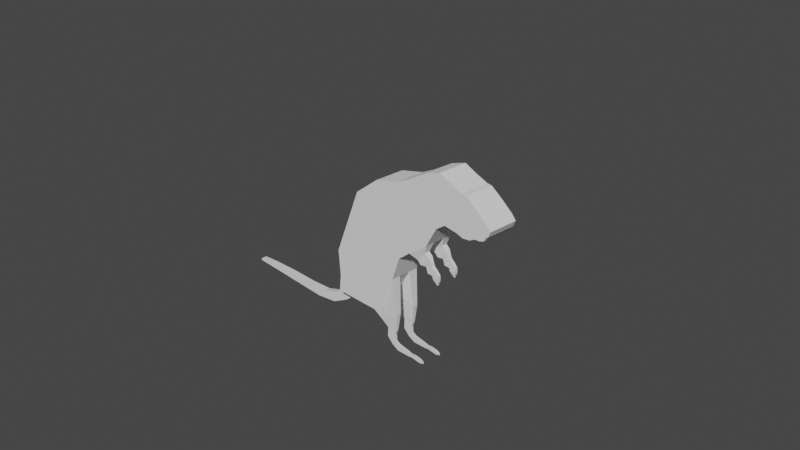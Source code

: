 # Source: WihtaRottaModelVer1.5Realistinen_.blend  (saved by Blender 2.92.15; exported with 4.5.12 LTS)
import bpy
from mathutils import Matrix  # noqa: F401  (used for matrix-valued properties, if any)

bpy.ops.wm.read_factory_settings(use_empty=True)
scene = bpy.context.scene
scene.name = 'Scene'

# ---- collections
col_collection = bpy.data.collections.new('Collection'); scene.collection.children.link(col_collection)

# ---- world
world_world = bpy.data.worlds.new('World'); scene.world = world_world
world_world.use_nodes = True; world_world.node_tree.nodes.clear()
_N = world_world.node_tree.nodes; _L = world_world.node_tree.links
n0 = _N.new('ShaderNodeOutputWorld'); n0.name = 'World Output'; n0.location = (300, 300)
n1 = _N.new('ShaderNodeBackground'); n1.name = 'Background'; n1.location = (10, 300)
n1.inputs[0].default_value = (0.05088, 0.05088, 0.05088, 1.0)
_L.new(n1.outputs[0], n0.inputs[0])
n0.is_active_output = True
world_world.color = (0.05088, 0.05088, 0.05088)
world_world.use_sun_shadow = False
world_world.sun_shadow_jitter_overblur = 0.0

# ---- cameras
cam_camera = bpy.data.cameras.new('Camera')
cam_camera.clip_end = 100.0
cam_camera.ortho_scale = 7.314

# ---- meshes
me_plane = bpy.data.meshes.new('Plane')
me_plane.from_pydata([(-0.7647, -0.5883, 0.0), (0.0824, -0.6039, 0.0), (-0.4428, 0.2052, 0.0), (-0.1423, 0.4365, 0.0), (0.1777, -0.3289, 0.0), (0.1572, 0.5128, 0.0), (0.3275, -0.2091, 0.0), (0.307, 0.5863, 0.0), (0.5644, -0.03752, 0.0), (0.5548, 0.7333, 0.0), (0.6978, 0.1967, 0.0), (0.7345, 0.7933, 0.0), (0.8095, 0.2729, 0.0), (0.8703, 0.7322, 0.0), (0.9655, 0.2524, 0.0), (1.018, 0.6771, 0.0), (1.046, 0.2272, 0.0), (1.075, 0.6708, 0.0), (1.196, 0.2713, 0.0), (1.214, 0.573, 0.0), (1.314, 0.295, 0.0), (1.34, 0.4722, 0.0), (1.358, 0.347, 0.0), (1.389, 0.4155, 0.0), (-0.7379, -0.883, 0.0), (-0.09568, -0.9207, 0.0), (-0.76, -1.08, 0.0), (-0.2013, -1.078, 0.0), (-0.8073, -1.135, 0.0), (-0.5779, -1.102, 0.0), (-0.9865, -1.251, 0.0), (-0.823, -1.283, 0.0), (-1.195, -1.319, 0.0), (-1.03, -1.39, 0.0), (-1.49, -1.337, 0.0), (-1.295, -1.426, 0.0), (-1.835, -1.337, 0.0), (-1.663, -1.413, 0.0), (-2.169, -1.351, 0.0), (-2.033, -1.399, 0.0), (-2.384, -1.371, 0.0), (-2.362, -1.39, 0.0), (1.135, 0.2379, 0.0), (1.173, 0.602, 0.0), (1.261, 0.2754, 0.0), (1.284, 0.517, 0.0), (1.338, 0.3406, 0.0), (1.368, 0.4392, 0.0), (-0.4428, 0.2052, 0.1727), (-0.7647, -0.5883, 0.1727), (0.0824, -0.6039, 0.1727), (-0.1423, 0.4365, 0.1727), (0.1777, -0.3289, 0.1727), (0.1572, 0.5128, 0.1727), (0.3275, -0.2091, 0.1727), (0.307, 0.5863, 0.1727), (0.5644, -0.03752, 0.1727), (0.5548, 0.7333, 0.1727), (0.6978, 0.1967, 0.1727), (0.7345, 0.7933, 0.1727), (0.8095, 0.2729, 0.1727), (0.8703, 0.7322, 0.1727), (0.9655, 0.2524, 0.1727), (1.018, 0.6771, 0.1727), (1.046, 0.2272, 0.1727), (1.075, 0.6708, 0.1727), (1.196, 0.2713, 0.1727), (1.214, 0.573, 0.1727), (1.135, 0.2379, 0.1727), (1.173, 0.602, 0.1727), (1.314, 0.295, 0.1727), (1.34, 0.4722, 0.1727), (1.261, 0.2754, 0.1727), (1.284, 0.517, 0.1727), (1.358, 0.347, 0.1727), (1.389, 0.4155, 0.1727), (1.338, 0.3406, 0.1727), (1.368, 0.4392, 0.1727), (-0.7379, -0.883, 0.1727), (-0.09568, -0.9207, 0.1727), (-0.76, -1.08, 0.1727), (-0.2013, -1.078, 0.1727), (-0.8073, -1.135, 0.03592), (-0.5779, -1.102, 0.03592), (-0.9865, -1.251, 0.03592), (-0.823, -1.283, 0.03592), (-1.195, -1.319, 0.03592), (-1.03, -1.39, 0.03592), (-1.49, -1.337, 0.03592), (-1.295, -1.426, 0.03592), (-1.835, -1.337, 0.03592), (-1.663, -1.413, 0.03592), (-2.169, -1.351, 0.03592), (-2.033, -1.399, 0.03592), (-2.384, -1.371, 0.03592), (-2.362, -1.39, 0.03592), (-2.169, -1.351, 0.01956), (-1.835, -1.337, 0.01956), (-0.4428, 0.2052, 0.06495), (-0.1423, 0.4365, 0.06495), (1.214, 0.573, 0.06495), (1.284, 0.517, 0.06495), (-1.663, -1.413, 0.01956), (-2.033, -1.399, 0.01956), (0.8095, 0.2729, 0.06495), (0.6978, 0.1967, 0.06495), (-0.9865, -1.251, 0.01956), (-0.8073, -1.135, 0.01956), (1.389, 0.4155, 0.06495), (1.358, 0.347, 0.06495), (-2.362, -1.39, 0.01956), (-2.384, -1.371, 0.01956), (0.7345, 0.7933, 0.06495), (0.8703, 0.7322, 0.06495), (-0.5779, -1.102, 0.01956), (-0.823, -1.283, 0.01956), (0.1777, -0.3289, 0.06495), (0.0824, -0.6039, 0.06495), (1.338, 0.3406, 0.06495), (0.1572, 0.5128, 0.06495), (1.34, 0.4722, 0.06495), (1.368, 0.4392, 0.06495), (0.9655, 0.2524, 0.06495), (-1.195, -1.319, 0.01956), (1.135, 0.2379, 0.06495), (1.046, 0.2272, 0.06495), (1.018, 0.6771, 0.06495), (-1.03, -1.39, 0.01956), (0.3275, -0.2091, 0.06495), (-0.7379, -0.883, 0.06495), (-0.7647, -0.5883, 0.06495), (1.173, 0.602, 0.06495), (0.307, 0.5863, 0.06495), (-0.09568, -0.9207, 0.06495), (-1.49, -1.337, 0.01956), (1.261, 0.2754, 0.06495), (1.196, 0.2713, 0.06495), (1.075, 0.6708, 0.06495), (-1.295, -1.426, 0.01956), (0.5644, -0.03752, 0.06495), (-0.76, -1.08, 0.06495), (0.5548, 0.7333, 0.06495), (-0.2013, -1.078, 0.06495), (1.314, 0.295, 0.06495), (-0.2013, -1.078, 0.1727), (-0.09568, -0.9207, 0.1727), (-0.09568, -0.9207, 0.06495), (-0.2013, -1.078, 0.06495), (-0.2013, -1.078, 0.1727), (-0.09568, -0.9207, 0.1727), (-0.09568, -0.9207, 0.06495), (-0.2013, -1.078, 0.06495), (-0.03808, -1.117, 0.1463), (0.1211, -1.022, 0.1463), (0.1211, -1.022, 0.09136), (-0.03808, -1.117, 0.09136), (-0.1248, -1.16, 0.1463), (-0.03808, -1.117, 0.1463), (-0.03808, -1.117, 0.09136), (-0.1248, -1.16, 0.09136), (0.01509, -1.241, 0.1314), (0.09922, -1.231, 0.1314), (0.09922, -1.231, 0.1063), (0.01509, -1.241, 0.1063), (-0.02907, -1.242, 0.1314), (0.01509, -1.241, 0.1314), (0.01509, -1.241, 0.1063), (-0.02907, -1.242, 0.1063), (0.00558, -1.332, 0.1314), (0.07718, -1.287, 0.1314), (0.07718, -1.287, 0.1063), (0.00558, -1.332, 0.1063), (-0.03352, -1.353, 0.1314), (0.00558, -1.332, 0.1314), (0.00558, -1.332, 0.1063), (-0.03352, -1.353, 0.1063), (0.05317, -1.406, 0.127), (0.08661, -1.362, 0.127), (0.08661, -1.362, 0.1107), (0.05317, -1.406, 0.1107), (0.03399, -1.428, 0.127), (0.05317, -1.406, 0.127), (0.05317, -1.406, 0.1107), (0.03399, -1.428, 0.1107), (0.1224, -1.44, 0.127), (0.1305, -1.386, 0.127), (0.1305, -1.386, 0.1107), (0.1224, -1.44, 0.1107), (0.116, -1.468, 0.127), (0.1224, -1.44, 0.127), (0.1224, -1.44, 0.1107), (0.116, -1.468, 0.1107), (0.2701, -1.446, 0.1248), (0.2691, -1.406, 0.1248), (0.2691, -1.406, 0.1129), (0.2701, -1.446, 0.1129), (0.2691, -1.467, 0.1248), (0.2701, -1.446, 0.1248), (0.2701, -1.446, 0.1129), (0.2691, -1.467, 0.1129), (0.3202, -1.446, 0.1233), (0.3194, -1.416, 0.1233), (0.3194, -1.416, 0.1144), (0.3202, -1.446, 0.1144), (0.3194, -1.461, 0.1233), (0.3202, -1.446, 0.1233), (0.3202, -1.446, 0.1144), (0.3194, -1.461, 0.1144), (0.3795, -1.447, 0.1243), (0.3785, -1.411, 0.1243), (0.3785, -1.411, 0.1134), (0.3795, -1.447, 0.1134), (0.3785, -1.466, 0.1243), (0.3795, -1.447, 0.1243), (0.3795, -1.447, 0.1134), (0.3785, -1.466, 0.1134), (0.4454, -1.455, 0.1241), (0.4445, -1.42, 0.1241), (0.4445, -1.42, 0.1136), (0.4454, -1.455, 0.1136), (0.4445, -1.473, 0.1241), (0.4454, -1.455, 0.1241), (0.4454, -1.455, 0.1136), (0.4445, -1.473, 0.1136), (0.4915, -1.448, 0.1215), (0.4836, -1.432, 0.1215), (0.4836, -1.432, 0.1162), (0.4915, -1.448, 0.1162), (0.4949, -1.457, 0.1215), (0.4915, -1.448, 0.1215), (0.4915, -1.448, 0.1162), (0.4949, -1.457, 0.1162), (-0.09568, -0.9207, 0.1727), (0.0824, -0.6039, 0.1727), (-0.2013, -1.078, 0.1727), (-0.09568, -0.9207, 0.1727), (-0.03808, -1.117, 0.1463), (0.1211, -1.022, 0.1463), (-0.1248, -1.16, 0.1463), (-0.03808, -1.117, 0.1463), (0.01509, -1.241, 0.1314), (0.09922, -1.231, 0.1314), (-0.02907, -1.242, 0.1314), (0.01509, -1.241, 0.1314), (0.00558, -1.332, 0.1314), (0.07718, -1.287, 0.1314), (-0.03352, -1.353, 0.1314), (0.00558, -1.332, 0.1314), (0.05317, -1.406, 0.127), (0.08661, -1.362, 0.127), (0.03399, -1.428, 0.127), (0.05317, -1.406, 0.127), (0.1224, -1.44, 0.127), (0.1305, -1.386, 0.127), (0.116, -1.468, 0.127), (0.1224, -1.44, 0.127), (0.2701, -1.446, 0.1248), (0.2691, -1.406, 0.1248), (0.2691, -1.467, 0.1248), (0.2701, -1.446, 0.1248), (0.3202, -1.446, 0.1233), (0.3194, -1.416, 0.1233), (0.3194, -1.461, 0.1233), (0.3202, -1.446, 0.1233), (0.3795, -1.447, 0.1243), (0.3785, -1.411, 0.1243), (0.3785, -1.466, 0.1243), (0.3795, -1.447, 0.1243), (0.4454, -1.455, 0.1241), (0.4445, -1.42, 0.1241), (0.4445, -1.473, 0.1241), (0.4454, -1.455, 0.1241), (0.4915, -1.448, 0.1215), (0.4836, -1.432, 0.1215), (0.4949, -1.457, 0.1215), (0.4915, -1.448, 0.1215), (-0.03808, -1.117, 0.1463), (0.1211, -1.022, 0.1463), (-0.1248, -1.16, 0.1463), (-0.03808, -1.117, 0.1463), (-0.2013, -1.078, 0.1727), (-0.09568, -0.9207, 0.1727), (0.0824, -0.6039, 0.1727), (-0.09568, -0.9207, 0.1727), (0.01509, -1.241, 0.1314), (0.09922, -1.231, 0.1314), (-0.02907, -1.242, 0.1314), (0.01509, -1.241, 0.1314), (0.00558, -1.332, 0.1314), (0.07718, -1.287, 0.1314), (-0.03352, -1.353, 0.1314), (0.00558, -1.332, 0.1314), (0.05317, -1.406, 0.127), (0.08661, -1.362, 0.127), (0.03399, -1.428, 0.127), (0.05317, -1.406, 0.127), (0.1224, -1.44, 0.127), (0.1305, -1.386, 0.127), (0.116, -1.468, 0.127), (0.1224, -1.44, 0.127), (0.2701, -1.446, 0.1248), (0.2691, -1.406, 0.1248), (0.2691, -1.467, 0.1248), (0.2701, -1.446, 0.1248), (0.3202, -1.446, 0.1233), (0.3194, -1.416, 0.1233), (0.3194, -1.461, 0.1233), (0.3202, -1.446, 0.1233), (0.3795, -1.447, 0.1243), (0.3785, -1.411, 0.1243), (0.3785, -1.466, 0.1243), (0.3795, -1.447, 0.1243), (0.4454, -1.455, 0.1241), (0.4445, -1.42, 0.1241), (0.4445, -1.473, 0.1241), (0.4454, -1.455, 0.1241), (0.4915, -1.448, 0.1215), (0.4836, -1.432, 0.1215), (0.4949, -1.457, 0.1215), (0.4915, -1.448, 0.1215), (0.4238, -0.2528, 0.1477), (0.53, -0.1378, 0.1477), (0.4238, -0.2528, 0.09), (0.53, -0.1378, 0.09), (0.4689, -0.2945, 0.1477), (0.5751, -0.1795, 0.1477), (0.4689, -0.2945, 0.09), (0.5751, -0.1795, 0.09), (0.5319, -0.2925, 0.1359), (0.6118, -0.2453, 0.1359), (0.5319, -0.2925, 0.1017), (0.6118, -0.2453, 0.1017), (0.5588, -0.3564, 0.1399), (0.6148, -0.2568, 0.1399), (0.5588, -0.3564, 0.09778), (0.6148, -0.2568, 0.09778), (0.5756, -0.3567, 0.1369), (0.6246, -0.2715, 0.1369), (0.5756, -0.3567, 0.1007), (0.6246, -0.2715, 0.1007), (0.6132, -0.361, 0.1342), (0.6548, -0.2885, 0.1342), (0.6132, -0.361, 0.1034), (0.6548, -0.2885, 0.1034), (0.6248, -0.3751, 0.1342), (0.6972, -0.3333, 0.1342), (0.6248, -0.3751, 0.1034), (0.6972, -0.3333, 0.1034), (0.6208, -0.3893, 0.1342), (0.7026, -0.3719, 0.1342), (0.6208, -0.3893, 0.1034), (0.7026, -0.3719, 0.1034), (0.6413, -0.4151, 0.1302), (0.7019, -0.4022, 0.1302), (0.6413, -0.4151, 0.1074), (0.7019, -0.4022, 0.1074), (0.6593, -0.4351, 0.1253), (0.6935, -0.4278, 0.1253), (0.6593, -0.4351, 0.1124), (0.6935, -0.4278, 0.1124), (0.6733, -0.4526, 0.1216), (0.6879, -0.4495, 0.1216), (0.6733, -0.4526, 0.1161), (0.6879, -0.4495, 0.1161), (-0.5571, -0.0766, 0.0), (1.378, 0.3911, 0.0), (-0.5571, -0.0766, 0.1727), (-0.06252, 0.06703, 0.1727), (0.1645, 0.2139, 0.1727), (0.3143, 0.3038, 0.1727), (0.5582, 0.4596, 0.1727), (0.7215, 0.5814, 0.1727), (0.8487, 0.5691, 0.1727), (0.9996, 0.5263, 0.1727), (1.065, 0.5132, 0.1727), (1.207, 0.4659, 0.1727), (1.331, 0.4093, 0.1727), (1.378, 0.3911, 0.1727), (1.159, 0.4727, 0.1727), (1.276, 0.4312, 0.1727), (1.358, 0.4042, 0.1727), (-0.5571, -0.0766, 0.06495), (1.378, 0.3911, 0.06495), (-0.2677, 0.34, 0.0), (-2.371, -1.382, 0.0), (-0.271, -0.5974, 0.1727), (-0.2677, 0.34, 0.1727), (-0.3636, -0.905, 0.1727), (-0.4344, -1.079, 0.1727), (-0.6736, -1.116, 0.03592), (-0.8912, -1.27, 0.03592), (-1.099, -1.36, 0.03592), (-1.376, -1.389, 0.03592), (-1.735, -1.381, 0.03592), (-2.089, -1.379, 0.03592), (-2.371, -1.382, 0.03592), (-2.371, -1.382, 0.01956), (-0.2677, 0.34, 0.06495), (-0.2689, 0.007115, 0.1727)], [], [(398, 367, 51, 386), (367, 50, 52, 368), (368, 52, 54, 369), (369, 54, 56, 370), (370, 56, 58, 371), (371, 58, 60, 372), (372, 60, 62, 373), (373, 62, 64, 374), (378, 68, 66, 375), (379, 72, 70, 376), (380, 76, 74, 377), (385, 49, 78, 387), (387, 78, 80, 388), (388, 80, 82, 389), (389, 82, 84, 390), (390, 84, 86, 391), (391, 86, 88, 392), (392, 88, 90, 393), (393, 90, 92, 394), (394, 92, 94, 395), (374, 64, 68, 378), (375, 66, 72, 379), (376, 70, 76, 380), (97, 96, 92, 90), (397, 98, 48, 386), (101, 100, 67, 73), (103, 102, 91, 93), (105, 104, 60, 58), (107, 106, 84, 82), (382, 108, 75, 377), (396, 110, 95, 395), (113, 112, 59, 61), (115, 114, 83, 85), (117, 116, 52, 50), (118, 109, 74, 76), (96, 111, 94, 92), (119, 99, 51, 53), (121, 120, 71, 77), (110, 103, 93, 95), (104, 122, 62, 60), (106, 123, 86, 84), (125, 124, 68, 64), (126, 113, 61, 63), (127, 115, 85, 87), (116, 128, 54, 52), (130, 129, 78, 49), (100, 131, 69, 67), (132, 119, 53, 55), (117, 50, 153, 154), (122, 125, 64, 62), (123, 134, 88, 86), (136, 135, 72, 66), (137, 126, 63, 65), (138, 127, 87, 89), (56, 54, 320, 321), (129, 140, 80, 78), (120, 101, 73, 71), (141, 132, 55, 57), (142, 133, 146, 147), (124, 136, 66, 68), (134, 97, 90, 88), (143, 118, 76, 70), (381, 130, 49, 366), (131, 137, 65, 69), (102, 138, 89, 91), (139, 105, 58, 56), (140, 107, 82, 80), (108, 121, 77, 75), (112, 141, 57, 59), (114, 142, 81, 83), (135, 143, 70, 72), (44, 20, 143, 135), (29, 27, 142, 114), (11, 9, 141, 112), (23, 47, 121, 108), (26, 28, 107, 140), (8, 10, 105, 139), (37, 35, 138, 102), (43, 17, 137, 131), (364, 0, 130, 381), (20, 46, 118, 143), (34, 36, 97, 134), (42, 18, 136, 124), (27, 25, 133, 142), (9, 7, 132, 141), (21, 45, 101, 120), (24, 26, 140, 129), (6, 8, 139, 128), (35, 33, 127, 138), (17, 15, 126, 137), (18, 44, 135, 136), (32, 34, 134, 123), (14, 16, 125, 122), (25, 1, 117, 133), (7, 5, 119, 132), (19, 43, 131, 100), (0, 24, 129, 130), (4, 6, 128, 116), (33, 31, 115, 127), (15, 13, 113, 126), (16, 42, 124, 125), (30, 32, 123, 106), (12, 14, 122, 104), (41, 39, 103, 110), (47, 21, 120, 121), (5, 3, 99, 119), (38, 40, 111, 96), (46, 22, 109, 118), (1, 4, 116, 117), (31, 29, 114, 115), (13, 11, 112, 113), (384, 41, 110, 396), (365, 23, 108, 382), (28, 30, 106, 107), (10, 12, 104, 105), (39, 37, 102, 103), (45, 19, 100, 101), (383, 2, 98, 397), (36, 38, 96, 97), (144, 147, 151, 148), (133, 79, 145, 146), (81, 142, 147, 144), (79, 81, 144, 145), (201, 193, 257, 261), (145, 144, 148, 149), (147, 146, 150, 151), (146, 145, 149, 150), (154, 153, 161, 162), (155, 154, 162, 163), (151, 150, 158, 159), (150, 149, 157, 158), (220, 228, 274, 270), (79, 133, 155, 152), (133, 117, 154, 155), (148, 151, 159, 156), (166, 165, 173, 174), (167, 166, 174, 175), (156, 159, 167, 164), (192, 200, 260, 256), (152, 155, 163, 160), (185, 177, 249, 253), (159, 158, 166, 167), (158, 157, 165, 166), (168, 171, 179, 176), (153, 50, 233, 237), (163, 162, 170, 171), (162, 161, 169, 170), (164, 167, 175, 172), (224, 225, 273, 272), (160, 163, 171, 168), (225, 217, 269, 273), (157, 149, 235, 239), (180, 183, 191, 188), (176, 184, 252, 248), (175, 174, 182, 183), (174, 173, 181, 182), (171, 170, 178, 179), (170, 169, 177, 178), (172, 175, 183, 180), (187, 186, 194, 195), (190, 189, 197, 198), (176, 179, 187, 184), (148, 156, 238, 234), (183, 182, 190, 191), (182, 181, 189, 190), (179, 178, 186, 187), (178, 177, 185, 186), (199, 198, 206, 207), (208, 216, 268, 264), (186, 185, 193, 194), (188, 191, 199, 196), (197, 189, 255, 259), (184, 187, 195, 192), (50, 79, 232, 233), (191, 190, 198, 199), (189, 181, 251, 255), (204, 207, 215, 212), (198, 197, 205, 206), (195, 194, 202, 203), (194, 193, 201, 202), (196, 199, 207, 204), (160, 168, 244, 240), (192, 195, 203, 200), (212, 215, 223, 220), (210, 209, 217, 218), (200, 203, 211, 208), (229, 221, 271, 275), (207, 206, 214, 215), (206, 205, 213, 214), (203, 202, 210, 211), (202, 201, 209, 210), (222, 221, 229, 230), (223, 222, 230, 231), (177, 169, 245, 249), (208, 211, 219, 216), (180, 188, 254, 250), (215, 214, 222, 223), (214, 213, 221, 222), (211, 210, 218, 219), (227, 226, 225, 224), (231, 230, 229, 228), (219, 218, 226, 227), (218, 217, 225, 226), (220, 223, 231, 228), (221, 213, 267, 271), (216, 219, 227, 224), (164, 172, 246, 242), (235, 234, 238, 239), (233, 232, 236, 237), (266, 270, 314, 310), (243, 239, 279, 287), (269, 265, 309, 313), (249, 245, 289, 293), (238, 242, 286, 278), (244, 248, 292, 288), (252, 256, 300, 296), (241, 237, 277, 285), (251, 247, 291, 295), (254, 258, 302, 298), (265, 261, 305, 309), (246, 250, 294, 290), (257, 253, 297, 301), (260, 264, 308, 304), (268, 272, 316, 312), (259, 255, 299, 303), (232, 236, 276, 283), (267, 263, 307, 311), (216, 224, 272, 268), (193, 185, 253, 257), (161, 153, 237, 241), (188, 196, 258, 254), (204, 212, 266, 262), (228, 229, 275, 274), (79, 152, 236, 232), (205, 197, 259, 263), (184, 192, 256, 252), (156, 164, 242, 238), (213, 205, 263, 267), (173, 165, 243, 247), (217, 209, 265, 269), (165, 157, 239, 243), (172, 180, 250, 246), (152, 160, 240, 236), (200, 208, 264, 260), (181, 173, 247, 251), (196, 204, 262, 258), (209, 201, 261, 265), (169, 161, 241, 245), (212, 220, 270, 266), (168, 176, 248, 244), (149, 148, 234, 235), (279, 278, 286, 287), (277, 276, 284, 285), (291, 290, 294, 295), (287, 286, 290, 291), (285, 284, 288, 289), (295, 294, 298, 299), (289, 288, 292, 293), (293, 292, 296, 297), (301, 300, 304, 305), (299, 298, 302, 303), (297, 296, 300, 301), (307, 306, 310, 311), (303, 302, 306, 307), (305, 304, 308, 309), (311, 310, 314, 315), (309, 308, 312, 313), (315, 314, 318, 319), (313, 312, 316, 317), (236, 240, 284, 276), (256, 260, 304, 300), (271, 267, 311, 315), (261, 257, 301, 305), (250, 254, 298, 294), (264, 268, 312, 308), (263, 259, 303, 307), (237, 236, 276, 277), (255, 251, 295, 299), (272, 273, 317, 316), (247, 243, 287, 291), (258, 262, 306, 302), (239, 238, 278, 279), (248, 252, 296, 292), (274, 275, 319, 318), (245, 241, 285, 289), (234, 238, 278, 280), (253, 249, 293, 297), (275, 271, 315, 319), (242, 246, 290, 286), (239, 235, 281, 279), (273, 269, 313, 317), (240, 244, 288, 284), (262, 266, 310, 306), (237, 233, 282, 277), (270, 274, 318, 314), (323, 321, 325, 327), (54, 128, 322, 320), (139, 56, 321, 323), (128, 139, 323, 322), (325, 324, 328, 329), (321, 320, 324, 325), (322, 323, 327, 326), (320, 322, 326, 324), (330, 331, 335, 334), (326, 327, 331, 330), (324, 326, 330, 328), (327, 325, 329, 331), (335, 333, 337, 339), (328, 330, 334, 332), (331, 329, 333, 335), (329, 328, 332, 333), (338, 339, 343, 342), (333, 332, 336, 337), (334, 335, 339, 338), (332, 334, 338, 336), (340, 342, 346, 344), (336, 338, 342, 340), (339, 337, 341, 343), (337, 336, 340, 341), (347, 345, 349, 351), (343, 341, 345, 347), (341, 340, 344, 345), (342, 343, 347, 346), (350, 351, 355, 354), (345, 344, 348, 349), (346, 347, 351, 350), (344, 346, 350, 348), (355, 353, 357, 359), (348, 350, 354, 352), (351, 349, 353, 355), (349, 348, 352, 353), (359, 357, 361, 363), (353, 352, 356, 357), (354, 355, 359, 358), (352, 354, 358, 356), (362, 363, 361, 360), (357, 356, 360, 361), (358, 359, 363, 362), (356, 358, 362, 360), (22, 365, 382, 109), (2, 364, 381, 98), (98, 381, 366, 48), (109, 382, 377, 74), (71, 376, 380, 77), (67, 375, 379, 73), (65, 374, 378, 69), (77, 380, 377, 75), (73, 379, 376, 71), (69, 378, 375, 67), (63, 373, 374, 65), (61, 372, 373, 63), (59, 371, 372, 61), (57, 370, 371, 59), (55, 369, 370, 57), (53, 368, 369, 55), (51, 367, 368, 53), (385, 50, 367, 398), (49, 385, 398, 366), (3, 383, 397, 99), (40, 384, 396, 111), (111, 396, 395, 94), (99, 397, 386, 51), (93, 394, 395, 95), (91, 393, 394, 93), (89, 392, 393, 91), (87, 391, 392, 89), (85, 390, 391, 87), (83, 389, 390, 85), (81, 388, 389, 83), (79, 387, 388, 81), (50, 385, 387, 79), (366, 398, 386, 48)])
_uv = me_plane.uv_layers.new(name='UVMap')
_uv.uv.foreach_set('vector', [0.5828, 0.6449, 1.0, 0.6449, 1.0, 1.0, 0.5828, 1.0, 1.0, 0.6449, 1.0, 0.0, 1.0, 0.0, 1.0, 0.6449, 1.0, 0.6449, 1.0, 0.0, 1.0, 0.0, 1.0, 0.6449, 1.0, 0.6449, 1.0, 0.0, 1.0, 0.0, 1.0, 0.6449, 1.0, 0.6449, 1.0, 0.0, 1.0, 0.0, 1.0, 0.6449, 1.0, 0.6449, 1.0, 0.0, 1.0, 0.0, 1.0, 0.6449, 1.0, 0.6449, 1.0, 0.0, 1.0, 0.0, 1.0, 0.6449, 1.0, 0.6449, 1.0, 0.0, 1.0, 0.0, 1.0, 0.6449, 1.0, 0.6449, 1.0, 0.0, 1.0, 0.0, 1.0, 0.6449, 1.0, 0.6449, 1.0, 0.0, 1.0, 0.0, 1.0, 0.6449, 1.0, 0.6449, 1.0, 0.0, 1.0, 0.0, 1.0, 0.6449, 0.5828, 0.0, 0.0, 0.0, 0.0, 0.0, 0.5828, 0.0, 0.5828, 0.0, 0.0, 0.0, 0.0, 0.0, 0.5828, 0.0, 0.5828, 0.0, 0.0, 0.0, 0.0, 0.0, 0.5828, 0.0, 0.5828, 0.0, 0.0, 0.0, 0.0, 0.0, 0.5828, 0.0, 0.5828, 0.0, 0.0, 0.0, 0.0, 0.0, 0.5828, 0.0, 0.5828, 0.0, 0.0, 0.0, 0.0, 0.0, 0.5828, 0.0, 0.5828, 0.0, 0.0, 0.0, 0.0, 0.0, 0.5828, 0.0, 0.5828, 0.0, 0.0, 0.0, 0.0, 0.0, 0.5828, 0.0, 0.5828, 0.0, 0.0, 0.0, 0.0, 0.0, 0.5828, 0.0, 1.0, 0.6449, 1.0, 0.0, 1.0, 0.0, 1.0, 0.6449, 1.0, 0.6449, 1.0, 0.0, 1.0, 0.0, 1.0, 0.6449, 1.0, 0.6449, 1.0, 0.0, 1.0, 0.0, 1.0, 0.6449, 0.0, 0.0, 0.0, 0.0, 0.0, 0.0, 0.0, 0.0, 0.5828, 1.0, 0.0, 1.0, 0.0, 1.0, 0.5828, 1.0, 1.0, 1.0, 1.0, 1.0, 1.0, 1.0, 1.0, 1.0, 1.0, 0.0, 1.0, 0.0, 1.0, 0.0, 1.0, 0.0, 1.0, 0.0, 1.0, 0.0, 1.0, 0.0, 1.0, 0.0, 0.0, 0.0, 0.0, 0.0, 0.0, 0.0, 0.0, 0.0, 1.0, 0.6449, 1.0, 1.0, 1.0, 1.0, 1.0, 0.6449, 0.5828, 0.0, 1.0, 0.0, 1.0, 0.0, 0.5828, 0.0, 1.0, 1.0, 1.0, 1.0, 1.0, 1.0, 1.0, 1.0, 1.0, 0.0, 1.0, 0.0, 1.0, 0.0, 1.0, 0.0, 1.0, 0.0, 1.0, 0.0, 1.0, 0.0, 1.0, 0.0, 1.0, 0.0, 1.0, 0.0, 1.0, 0.0, 1.0, 0.0, 0.0, 0.0, 0.0, 0.0, 0.0, 0.0, 0.0, 0.0, 1.0, 1.0, 1.0, 1.0, 1.0, 1.0, 1.0, 1.0, 1.0, 1.0, 1.0, 1.0, 1.0, 1.0, 1.0, 1.0, 1.0, 0.0, 1.0, 0.0, 1.0, 0.0, 1.0, 0.0, 1.0, 0.0, 1.0, 0.0, 1.0, 0.0, 1.0, 0.0, 0.0, 0.0, 0.0, 0.0, 0.0, 0.0, 0.0, 0.0, 1.0, 0.0, 1.0, 0.0, 1.0, 0.0, 1.0, 0.0, 1.0, 1.0, 1.0, 1.0, 1.0, 1.0, 1.0, 1.0, 1.0, 0.0, 1.0, 0.0, 1.0, 0.0, 1.0, 0.0, 1.0, 0.0, 1.0, 0.0, 1.0, 0.0, 1.0, 0.0, 0.0, 0.0, 0.0, 0.0, 0.0, 0.0, 0.0, 0.0, 1.0, 1.0, 1.0, 1.0, 1.0, 1.0, 1.0, 1.0, 1.0, 1.0, 1.0, 1.0, 1.0, 1.0, 1.0, 1.0, 1.0, 0.0, 1.0, 0.0, 1.0, 0.0, 1.0, 0.0, 1.0, 0.0, 1.0, 0.0, 1.0, 0.0, 1.0, 0.0, 0.0, 0.0, 0.0, 0.0, 0.0, 0.0, 0.0, 0.0, 1.0, 0.0, 1.0, 0.0, 1.0, 0.0, 1.0, 0.0, 1.0, 1.0, 1.0, 1.0, 1.0, 1.0, 1.0, 1.0, 1.0, 0.0, 1.0, 0.0, 1.0, 0.0, 1.0, 0.0, 1.0, 0.0, 1.0, 0.0, 1.0, 0.0, 1.0, 0.0, 0.0, 0.0, 0.0, 0.0, 0.0, 0.0, 0.0, 0.0, 1.0, 1.0, 1.0, 1.0, 1.0, 1.0, 1.0, 1.0, 1.0, 1.0, 1.0, 1.0, 1.0, 1.0, 1.0, 1.0, 1.0, 0.0, 1.0, 0.0, 1.0, 0.0, 1.0, 0.0, 1.0, 0.0, 1.0, 0.0, 1.0, 0.0, 1.0, 0.0, 0.0, 0.0, 0.0, 0.0, 0.0, 0.0, 0.0, 0.0, 1.0, 0.0, 1.0, 0.0, 1.0, 0.0, 1.0, 0.0, 0.0, 0.6449, 0.0, 0.0, 0.0, 0.0, 0.0, 0.6449, 1.0, 1.0, 1.0, 1.0, 1.0, 1.0, 1.0, 1.0, 1.0, 0.0, 1.0, 0.0, 1.0, 0.0, 1.0, 0.0, 1.0, 0.0, 1.0, 0.0, 1.0, 0.0, 1.0, 0.0, 0.0, 0.0, 0.0, 0.0, 0.0, 0.0, 0.0, 0.0, 1.0, 1.0, 1.0, 1.0, 1.0, 1.0, 1.0, 1.0, 1.0, 1.0, 1.0, 1.0, 1.0, 1.0, 1.0, 1.0, 1.0, 0.0, 1.0, 0.0, 1.0, 0.0, 1.0, 0.0, 1.0, 0.0, 1.0, 0.0, 1.0, 0.0, 1.0, 0.0, 1.0, 0.0, 1.0, 0.0, 1.0, 0.0, 1.0, 0.0, 1.0, 0.0, 1.0, 0.0, 1.0, 0.0, 1.0, 0.0, 1.0, 1.0, 1.0, 1.0, 1.0, 1.0, 1.0, 1.0, 1.0, 1.0, 1.0, 1.0, 1.0, 1.0, 1.0, 1.0, 0.0, 0.0, 0.0, 0.0, 0.0, 0.0, 0.0, 0.0, 1.0, 0.0, 1.0, 0.0, 1.0, 0.0, 1.0, 0.0, 1.0, 0.0, 1.0, 0.0, 1.0, 0.0, 1.0, 0.0, 1.0, 1.0, 1.0, 1.0, 1.0, 1.0, 1.0, 1.0, 0.0, 0.6449, 0.0, 0.0, 0.0, 0.0, 0.0, 0.6449, 1.0, 0.0, 1.0, 0.0, 1.0, 0.0, 1.0, 0.0, 0.0, 0.0, 0.0, 0.0, 0.0, 0.0, 0.0, 0.0, 1.0, 0.0, 1.0, 0.0, 1.0, 0.0, 1.0, 0.0, 1.0, 0.0, 1.0, 0.0, 1.0, 0.0, 1.0, 0.0, 1.0, 1.0, 1.0, 1.0, 1.0, 1.0, 1.0, 1.0, 1.0, 1.0, 1.0, 1.0, 1.0, 1.0, 1.0, 1.0, 0.0, 0.0, 0.0, 0.0, 0.0, 0.0, 0.0, 0.0, 1.0, 0.0, 1.0, 0.0, 1.0, 0.0, 1.0, 0.0, 1.0, 0.0, 1.0, 0.0, 1.0, 0.0, 1.0, 0.0, 1.0, 1.0, 1.0, 1.0, 1.0, 1.0, 1.0, 1.0, 1.0, 0.0, 1.0, 0.0, 1.0, 0.0, 1.0, 0.0, 0.0, 0.0, 0.0, 0.0, 0.0, 0.0, 0.0, 0.0, 1.0, 0.0, 1.0, 0.0, 1.0, 0.0, 1.0, 0.0, 1.0, 0.0, 1.0, 0.0, 1.0, 0.0, 1.0, 0.0, 1.0, 1.0, 1.0, 1.0, 1.0, 1.0, 1.0, 1.0, 1.0, 1.0, 1.0, 1.0, 1.0, 1.0, 1.0, 1.0, 0.0, 0.0, 0.0, 0.0, 0.0, 0.0, 0.0, 0.0, 1.0, 0.0, 1.0, 0.0, 1.0, 0.0, 1.0, 0.0, 1.0, 0.0, 1.0, 0.0, 1.0, 0.0, 1.0, 0.0, 1.0, 1.0, 1.0, 1.0, 1.0, 1.0, 1.0, 1.0, 1.0, 0.0, 1.0, 0.0, 1.0, 0.0, 1.0, 0.0, 0.0, 0.0, 0.0, 0.0, 0.0, 0.0, 0.0, 0.0, 1.0, 0.0, 1.0, 0.0, 1.0, 0.0, 1.0, 0.0, 1.0, 0.0, 1.0, 0.0, 1.0, 0.0, 1.0, 0.0, 1.0, 1.0, 1.0, 1.0, 1.0, 1.0, 1.0, 1.0, 1.0, 1.0, 1.0, 1.0, 1.0, 1.0, 1.0, 1.0, 0.0, 0.0, 0.0, 0.0, 0.0, 0.0, 0.0, 0.0, 1.0, 0.0, 1.0, 0.0, 1.0, 0.0, 1.0, 0.0, 1.0, 0.0, 1.0, 0.0, 1.0, 0.0, 1.0, 0.0, 1.0, 0.0, 1.0, 0.0, 1.0, 0.0, 1.0, 0.0, 1.0, 1.0, 1.0, 1.0, 1.0, 1.0, 1.0, 1.0, 0.5828, 0.0, 1.0, 0.0, 1.0, 0.0, 0.5828, 0.0, 1.0, 0.6449, 1.0, 1.0, 1.0, 1.0, 1.0, 0.6449, 0.0, 0.0, 0.0, 0.0, 0.0, 0.0, 0.0, 0.0, 1.0, 0.0, 1.0, 0.0, 1.0, 0.0, 1.0, 0.0, 1.0, 0.0, 1.0, 0.0, 1.0, 0.0, 1.0, 0.0, 1.0, 1.0, 1.0, 1.0, 1.0, 1.0, 1.0, 1.0, 0.5828, 1.0, 0.0, 1.0, 0.0, 1.0, 0.5828, 1.0, 0.0, 0.0, 0.0, 0.0, 0.0, 0.0, 0.0, 0.0, 1.0, 0.0, 1.0, 0.0, 1.0, 0.0, 1.0, 0.0, 1.0, 0.0, 1.0, 0.0, 1.0, 0.0, 1.0, 0.0, 1.0, 0.0, 1.0, 0.0, 1.0, 0.0, 1.0, 0.0, 1.0, 0.0, 1.0, 0.0, 1.0, 0.0, 1.0, 0.0, 1.0, 0.0, 1.0, 0.0, 1.0, 0.0, 1.0, 0.0, 1.0, 0.0, 1.0, 0.0, 1.0, 0.0, 1.0, 0.0, 1.0, 0.0, 1.0, 0.0, 1.0, 0.0, 1.0, 0.0, 1.0, 0.0, 1.0, 0.0, 1.0, 0.0, 1.0, 0.0, 1.0, 0.0, 1.0, 0.0, 1.0, 0.0, 1.0, 0.0, 1.0, 0.0, 1.0, 0.0, 1.0, 0.0, 1.0, 0.0, 1.0, 0.0, 1.0, 0.0, 1.0, 0.0, 1.0, 0.0, 1.0, 0.0, 1.0, 0.0, 1.0, 0.0, 1.0, 0.0, 1.0, 0.0, 1.0, 0.0, 1.0, 0.0, 1.0, 0.0, 1.0, 0.0, 1.0, 0.0, 1.0, 0.0, 1.0, 0.0, 1.0, 0.0, 1.0, 0.0, 1.0, 0.0, 1.0, 0.0, 1.0, 0.0, 1.0, 0.0, 1.0, 0.0, 1.0, 0.0, 1.0, 0.0, 1.0, 0.0, 1.0, 0.0, 1.0, 0.0, 1.0, 0.0, 1.0, 0.0, 1.0, 0.0, 1.0, 0.0, 1.0, 0.0, 1.0, 0.0, 1.0, 0.0, 1.0, 0.0, 1.0, 0.0, 1.0, 0.0, 1.0, 0.0, 1.0, 0.0, 1.0, 0.0, 1.0, 0.0, 1.0, 0.0, 1.0, 0.0, 1.0, 0.0, 1.0, 0.0, 1.0, 0.0, 1.0, 0.0, 1.0, 0.0, 1.0, 0.0, 1.0, 0.0, 1.0, 0.0, 1.0, 0.0, 1.0, 0.0, 1.0, 0.0, 1.0, 0.0, 1.0, 0.0, 1.0, 0.0, 1.0, 0.0, 1.0, 0.0, 1.0, 0.0, 1.0, 0.0, 1.0, 0.0, 1.0, 0.0, 1.0, 0.0, 1.0, 0.0, 1.0, 0.0, 1.0, 0.0, 1.0, 0.0, 1.0, 0.0, 1.0, 0.0, 1.0, 0.0, 1.0, 0.0, 1.0, 0.0, 1.0, 0.0, 1.0, 0.0, 1.0, 0.0, 1.0, 0.0, 1.0, 0.0, 1.0, 0.0, 1.0, 0.0, 1.0, 0.0, 1.0, 0.0, 1.0, 0.0, 1.0, 0.0, 1.0, 0.0, 1.0, 0.0, 1.0, 0.0, 1.0, 0.0, 1.0, 0.0, 1.0, 0.0, 1.0, 0.0, 1.0, 0.0, 1.0, 0.0, 1.0, 0.0, 1.0, 0.0, 1.0, 0.0, 1.0, 0.0, 1.0, 0.0, 1.0, 0.0, 1.0, 0.0, 1.0, 0.0, 1.0, 0.0, 1.0, 0.0, 1.0, 0.0, 1.0, 0.0, 1.0, 0.0, 1.0, 0.0, 1.0, 0.0, 1.0, 0.0, 1.0, 0.0, 1.0, 0.0, 1.0, 0.0, 1.0, 0.0, 1.0, 0.0, 1.0, 0.0, 1.0, 0.0, 1.0, 0.0, 1.0, 0.0, 1.0, 0.0, 1.0, 0.0, 1.0, 0.0, 1.0, 0.0, 1.0, 0.0, 1.0, 0.0, 1.0, 0.0, 1.0, 0.0, 1.0, 0.0, 1.0, 0.0, 1.0, 0.0, 1.0, 0.0, 1.0, 0.0, 1.0, 0.0, 1.0, 0.0, 1.0, 0.0, 1.0, 0.0, 1.0, 0.0, 1.0, 0.0, 1.0, 0.0, 1.0, 0.0, 1.0, 0.0, 1.0, 0.0, 1.0, 0.0, 1.0, 0.0, 1.0, 0.0, 1.0, 0.0, 1.0, 0.0, 1.0, 0.0, 1.0, 0.0, 1.0, 0.0, 1.0, 0.0, 1.0, 0.0, 1.0, 0.0, 1.0, 0.0, 1.0, 0.0, 1.0, 0.0, 1.0, 0.0, 1.0, 0.0, 1.0, 0.0, 1.0, 0.0, 1.0, 0.0, 1.0, 0.0, 1.0, 0.0, 1.0, 0.0, 1.0, 0.0, 1.0, 0.0, 1.0, 0.0, 1.0, 0.0, 1.0, 0.0, 1.0, 0.0, 1.0, 0.0, 1.0, 0.0, 1.0, 0.0, 1.0, 0.0, 1.0, 0.0, 1.0, 0.0, 1.0, 0.0, 1.0, 0.0, 1.0, 0.0, 1.0, 0.0, 1.0, 0.0, 1.0, 0.0, 1.0, 0.0, 1.0, 0.0, 1.0, 0.0, 1.0, 0.0, 1.0, 0.0, 1.0, 0.0, 1.0, 0.0, 1.0, 0.0, 1.0, 0.0, 1.0, 0.0, 1.0, 0.0, 1.0, 0.0, 1.0, 0.0, 1.0, 0.0, 1.0, 0.0, 1.0, 0.0, 1.0, 0.0, 1.0, 0.0, 1.0, 0.0, 1.0, 0.0, 1.0, 0.0, 1.0, 0.0, 1.0, 0.0, 1.0, 0.0, 1.0, 0.0, 1.0, 0.0, 1.0, 0.0, 1.0, 0.0, 1.0, 0.0, 1.0, 0.0, 1.0, 0.0, 1.0, 0.0, 1.0, 0.0, 1.0, 0.0, 1.0, 0.0, 1.0, 0.0, 1.0, 0.0, 1.0, 0.0, 1.0, 0.0, 1.0, 0.0, 1.0, 0.0, 1.0, 0.0, 1.0, 0.0, 1.0, 0.0, 1.0, 0.0, 1.0, 0.0, 1.0, 0.0, 1.0, 0.0, 1.0, 0.0, 1.0, 0.0, 1.0, 0.0, 1.0, 0.0, 1.0, 0.0, 1.0, 0.0, 1.0, 0.0, 1.0, 0.0, 1.0, 0.0, 1.0, 0.0, 1.0, 0.0, 1.0, 0.0, 1.0, 0.0, 1.0, 0.0, 1.0, 0.0, 1.0, 0.0, 1.0, 0.0, 1.0, 0.0, 1.0, 0.0, 1.0, 0.0, 1.0, 0.0, 1.0, 0.0, 1.0, 0.0, 1.0, 0.0, 1.0, 0.0, 1.0, 0.0, 1.0, 0.0, 1.0, 0.0, 1.0, 0.0, 1.0, 0.0, 1.0, 0.0, 1.0, 0.0, 1.0, 0.0, 1.0, 0.0, 1.0, 0.0, 1.0, 0.0, 1.0, 0.0, 1.0, 0.0, 1.0, 0.0, 1.0, 0.0, 1.0, 0.0, 1.0, 0.0, 1.0, 0.0, 1.0, 0.0, 1.0, 0.0, 1.0, 0.0, 1.0, 0.0, 1.0, 0.0, 1.0, 0.0, 1.0, 0.0, 1.0, 0.0, 1.0, 0.0, 1.0, 0.0, 1.0, 0.0, 1.0, 0.0, 1.0, 0.0, 1.0, 0.0, 1.0, 0.0, 1.0, 0.0, 1.0, 0.0, 1.0, 0.0, 1.0, 0.0, 1.0, 0.0, 1.0, 0.0, 1.0, 0.0, 1.0, 0.0, 1.0, 0.0, 1.0, 0.0, 1.0, 0.0, 1.0, 0.0, 1.0, 0.0, 1.0, 0.0, 1.0, 0.0, 1.0, 0.0, 1.0, 0.0, 1.0, 0.0, 1.0, 0.0, 1.0, 0.0, 1.0, 0.0, 1.0, 0.0, 1.0, 0.0, 1.0, 0.0, 1.0, 0.0, 1.0, 0.0, 1.0, 0.0, 1.0, 0.0, 1.0, 0.0, 1.0, 0.0, 1.0, 0.0, 1.0, 0.0, 1.0, 0.0, 1.0, 0.0, 1.0, 0.0, 1.0, 0.0, 1.0, 0.0, 1.0, 0.0, 1.0, 0.0, 1.0, 0.0, 1.0, 0.0, 1.0, 0.0, 1.0, 0.0, 1.0, 0.0, 1.0, 0.0, 1.0, 0.0, 1.0, 0.0, 1.0, 0.0, 1.0, 0.0, 1.0, 0.0, 1.0, 0.0, 1.0, 0.0, 1.0, 0.0, 1.0, 0.0, 1.0, 0.0, 1.0, 0.0, 1.0, 0.0, 1.0, 0.0, 1.0, 0.0, 1.0, 0.0, 1.0, 0.0, 1.0, 0.0, 1.0, 0.0, 1.0, 0.0, 1.0, 0.0, 1.0, 0.0, 1.0, 0.0, 1.0, 0.0, 1.0, 0.0, 1.0, 0.0, 1.0, 0.0, 1.0, 0.0, 1.0, 0.0, 1.0, 0.0, 1.0, 0.0, 1.0, 0.0, 1.0, 0.0, 1.0, 0.0, 1.0, 0.0, 1.0, 0.0, 1.0, 0.0, 1.0, 0.0, 1.0, 0.0, 1.0, 0.0, 1.0, 0.0, 1.0, 0.0, 1.0, 0.0, 1.0, 0.0, 1.0, 0.0, 1.0, 0.0, 1.0, 0.0, 1.0, 0.0, 1.0, 0.0, 1.0, 0.0, 1.0, 0.0, 1.0, 0.0, 1.0, 0.0, 1.0, 0.0, 1.0, 0.0, 1.0, 0.0, 1.0, 0.0, 1.0, 0.0, 1.0, 0.0, 1.0, 0.0, 1.0, 0.0, 1.0, 0.0, 1.0, 0.0, 1.0, 0.0, 1.0, 0.0, 1.0, 0.0, 1.0, 0.0, 1.0, 0.0, 1.0, 0.0, 1.0, 0.0, 1.0, 0.0, 1.0, 0.0, 1.0, 0.0, 1.0, 0.0, 1.0, 0.0, 1.0, 0.0, 1.0, 0.0, 1.0, 0.0, 1.0, 0.0, 1.0, 0.0, 1.0, 0.0, 1.0, 0.0, 1.0, 0.0, 1.0, 0.0, 1.0, 0.0, 1.0, 0.0, 1.0, 0.0, 1.0, 0.0, 1.0, 0.0, 1.0, 0.0, 1.0, 0.0, 1.0, 0.0, 1.0, 0.0, 1.0, 0.0, 1.0, 0.0, 1.0, 0.0, 1.0, 0.0, 1.0, 0.0, 1.0, 0.0, 1.0, 0.0, 1.0, 0.0, 1.0, 0.0, 1.0, 0.0, 1.0, 0.0, 1.0, 0.0, 1.0, 0.0, 1.0, 0.0, 1.0, 0.0, 1.0, 0.0, 1.0, 0.0, 1.0, 0.0, 1.0, 0.0, 1.0, 0.0, 1.0, 0.0, 1.0, 0.0, 1.0, 0.0, 1.0, 0.0, 1.0, 0.0, 1.0, 0.0, 1.0, 0.0, 1.0, 0.0, 1.0, 0.0, 1.0, 0.0, 1.0, 0.0, 1.0, 0.0, 1.0, 0.0, 1.0, 0.0, 1.0, 0.0, 1.0, 0.0, 1.0, 0.0, 1.0, 0.0, 1.0, 0.0, 1.0, 0.0, 1.0, 0.0, 1.0, 0.0, 1.0, 0.0, 1.0, 0.0, 1.0, 0.0, 1.0, 0.0, 1.0, 0.0, 1.0, 0.0, 1.0, 0.0, 1.0, 0.0, 1.0, 0.0, 1.0, 0.0, 1.0, 0.0, 1.0, 0.0, 1.0, 0.0, 1.0, 0.0, 1.0, 0.0, 1.0, 0.0, 1.0, 0.0, 1.0, 0.0, 1.0, 0.0, 1.0, 0.0, 1.0, 0.0, 1.0, 0.0, 1.0, 0.0, 1.0, 0.0, 1.0, 0.0, 1.0, 0.0, 1.0, 0.0, 1.0, 0.0, 1.0, 0.0, 1.0, 0.0, 1.0, 0.0, 1.0, 0.0, 1.0, 0.0, 1.0, 0.0, 1.0, 0.0, 1.0, 0.0, 1.0, 0.0, 1.0, 0.0, 1.0, 0.0, 1.0, 0.0, 1.0, 0.0, 1.0, 0.0, 1.0, 0.0, 1.0, 0.0, 1.0, 0.0, 1.0, 0.0, 1.0, 0.0, 1.0, 0.0, 1.0, 0.0, 1.0, 0.0, 1.0, 0.0, 1.0, 0.0, 1.0, 0.0, 1.0, 0.0, 1.0, 0.0, 1.0, 0.0, 1.0, 0.0, 1.0, 0.0, 1.0, 0.0, 1.0, 0.0, 1.0, 0.0, 1.0, 0.0, 1.0, 0.0, 1.0, 0.0, 1.0, 0.0, 1.0, 0.0, 1.0, 0.0, 1.0, 0.0, 1.0, 0.0, 1.0, 0.0, 1.0, 0.0, 1.0, 0.0, 1.0, 0.0, 1.0, 0.0, 1.0, 0.0, 1.0, 0.0, 1.0, 0.0, 1.0, 0.0, 1.0, 0.0, 1.0, 0.0, 1.0, 0.0, 1.0, 0.0, 1.0, 0.0, 1.0, 0.0, 1.0, 0.0, 1.0, 0.0, 1.0, 0.0, 1.0, 0.0, 1.0, 0.0, 1.0, 0.0, 1.0, 0.0, 1.0, 0.0, 1.0, 0.0, 1.0, 0.0, 1.0, 0.0, 1.0, 0.0, 1.0, 0.0, 1.0, 0.0, 1.0, 0.0, 1.0, 0.0, 1.0, 0.0, 1.0, 0.0, 1.0, 0.0, 1.0, 0.0, 1.0, 0.0, 1.0, 0.0, 1.0, 0.0, 1.0, 0.0, 1.0, 0.0, 1.0, 0.0, 1.0, 0.0, 1.0, 0.0, 1.0, 0.0, 1.0, 0.0, 1.0, 0.0, 1.0, 0.0, 1.0, 0.0, 1.0, 0.0, 1.0, 0.0, 1.0, 0.0, 1.0, 0.0, 1.0, 0.0, 1.0, 0.0, 1.0, 0.0, 1.0, 0.0, 1.0, 0.0, 1.0, 0.0, 1.0, 0.0, 1.0, 0.0, 1.0, 0.0, 1.0, 0.0, 1.0, 0.0, 1.0, 0.0, 1.0, 0.0, 1.0, 0.0, 1.0, 0.0, 1.0, 0.0, 1.0, 0.0, 1.0, 0.0, 1.0, 0.0, 1.0, 0.0, 1.0, 0.0, 1.0, 0.0, 1.0, 0.0, 1.0, 0.0, 1.0, 0.0, 1.0, 0.0, 1.0, 0.0, 1.0, 0.0, 1.0, 0.0, 1.0, 0.0, 1.0, 0.0, 1.0, 0.0, 1.0, 0.0, 1.0, 0.0, 1.0, 0.0, 1.0, 0.0, 1.0, 0.0, 1.0, 0.0, 1.0, 0.0, 1.0, 0.0, 1.0, 0.0, 1.0, 0.0, 1.0, 0.0, 1.0, 0.0, 1.0, 0.0, 1.0, 0.0, 1.0, 0.0, 1.0, 0.0, 1.0, 0.0, 1.0, 0.0, 1.0, 0.0, 1.0, 0.0, 1.0, 0.0, 1.0, 0.0, 1.0, 0.0, 1.0, 0.0, 1.0, 0.0, 1.0, 0.0, 1.0, 0.0, 1.0, 0.0, 1.0, 0.0, 1.0, 0.0, 1.0, 0.0, 1.0, 0.0, 1.0, 0.0, 1.0, 0.0, 1.0, 0.0, 1.0, 0.0, 1.0, 0.0, 1.0, 0.0, 1.0, 0.0, 1.0, 0.0, 1.0, 0.0, 1.0, 0.0, 1.0, 0.0, 1.0, 0.0, 1.0, 0.0, 1.0, 0.0, 1.0, 0.0, 1.0, 0.0, 1.0, 0.0, 1.0, 0.0, 1.0, 0.0, 1.0, 0.0, 1.0, 0.0, 1.0, 0.0, 1.0, 0.0, 1.0, 0.0, 1.0, 0.0, 1.0, 0.0, 1.0, 0.0, 1.0, 0.0, 1.0, 0.0, 1.0, 0.0, 1.0, 0.0, 1.0, 0.0, 1.0, 0.0, 1.0, 0.0, 1.0, 0.0, 1.0, 0.0, 1.0, 0.0, 1.0, 0.0, 1.0, 0.0, 1.0, 0.0, 1.0, 0.0, 1.0, 0.0, 1.0, 0.0, 1.0, 0.0, 1.0, 0.0, 1.0, 0.0, 1.0, 0.0, 1.0, 0.0, 1.0, 0.0, 1.0, 0.0, 1.0, 0.0, 1.0, 0.0, 1.0, 0.0, 1.0, 0.0, 1.0, 0.0, 1.0, 0.0, 1.0, 0.0, 1.0, 0.0, 1.0, 0.0, 1.0, 0.0, 1.0, 0.0, 1.0, 0.0, 1.0, 0.0, 1.0, 0.0, 1.0, 0.0, 1.0, 0.0, 1.0, 0.0, 1.0, 0.0, 1.0, 0.0, 1.0, 0.0, 1.0, 0.0, 1.0, 0.0, 1.0, 0.0, 1.0, 0.0, 1.0, 0.0, 1.0, 0.0, 1.0, 0.0, 1.0, 0.0, 1.0, 0.0, 1.0, 0.0, 1.0, 0.0, 1.0, 0.0, 1.0, 0.0, 1.0, 0.0, 1.0, 0.0, 1.0, 0.0, 1.0, 0.0, 1.0, 0.0, 1.0, 0.0, 1.0, 0.0, 1.0, 0.0, 1.0, 0.0, 1.0, 0.0, 1.0, 0.0, 1.0, 0.0, 1.0, 0.0, 1.0, 0.0, 1.0, 0.0, 1.0, 0.0, 1.0, 0.0, 1.0, 0.0, 1.0, 0.0, 1.0, 0.0, 1.0, 0.0, 1.0, 0.0, 1.0, 0.0, 1.0, 0.0, 1.0, 0.0, 1.0, 0.0, 1.0, 0.0, 1.0, 0.0, 1.0, 0.0, 1.0, 0.0, 1.0, 0.0, 1.0, 0.0, 1.0, 0.0, 1.0, 0.0, 1.0, 0.0, 1.0, 0.0, 1.0, 0.0, 1.0, 0.0, 1.0, 0.0, 1.0, 0.0, 1.0, 0.0, 1.0, 0.0, 1.0, 0.0, 1.0, 0.0, 1.0, 0.0, 1.0, 0.0, 1.0, 0.0, 1.0, 0.0, 1.0, 0.0, 1.0, 0.0, 1.0, 0.0, 1.0, 0.0, 1.0, 0.0, 1.0, 0.0, 1.0, 0.0, 1.0, 0.0, 1.0, 0.0, 1.0, 0.0, 1.0, 0.0, 1.0, 0.0, 1.0, 0.0, 1.0, 0.0, 1.0, 0.0, 1.0, 0.0, 1.0, 0.0, 1.0, 0.0, 1.0, 0.0, 1.0, 0.0, 1.0, 0.0, 1.0, 0.0, 1.0, 0.0, 1.0, 0.0, 1.0, 0.0, 1.0, 0.0, 1.0, 0.0, 1.0, 0.0, 1.0, 0.0, 1.0, 0.0, 1.0, 0.0, 1.0, 0.0, 1.0, 0.0, 1.0, 0.0, 1.0, 0.0, 1.0, 0.0, 1.0, 0.0, 1.0, 0.0, 1.0, 0.0, 1.0, 0.0, 1.0, 0.0, 1.0, 0.0, 1.0, 0.0, 1.0, 0.0, 1.0, 0.0, 1.0, 0.0, 1.0, 0.0, 1.0, 0.0, 1.0, 0.0, 1.0, 0.0, 1.0, 0.0, 1.0, 0.0, 1.0, 0.0, 1.0, 0.0, 1.0, 0.0, 1.0, 0.0, 1.0, 0.0, 1.0, 0.0, 1.0, 0.6449, 1.0, 0.6449, 1.0, 0.0, 0.0, 1.0, 0.0, 0.6449, 0.0, 0.6449, 0.0, 1.0, 0.0, 1.0, 0.0, 0.6449, 0.0, 0.6449, 0.0, 1.0, 1.0, 0.0, 1.0, 0.6449, 1.0, 0.6449, 1.0, 0.0, 1.0, 1.0, 1.0, 0.6449, 1.0, 0.6449, 1.0, 1.0, 1.0, 1.0, 1.0, 0.6449, 1.0, 0.6449, 1.0, 1.0, 1.0, 1.0, 1.0, 0.6449, 1.0, 0.6449, 1.0, 1.0, 1.0, 1.0, 1.0, 0.6449, 1.0, 0.6449, 1.0, 1.0, 1.0, 1.0, 1.0, 0.6449, 1.0, 0.6449, 1.0, 1.0, 1.0, 1.0, 1.0, 0.6449, 1.0, 0.6449, 1.0, 1.0, 1.0, 1.0, 1.0, 0.6449, 1.0, 0.6449, 1.0, 1.0, 1.0, 1.0, 1.0, 0.6449, 1.0, 0.6449, 1.0, 1.0, 1.0, 1.0, 1.0, 0.6449, 1.0, 0.6449, 1.0, 1.0, 1.0, 1.0, 1.0, 0.6449, 1.0, 0.6449, 1.0, 1.0, 1.0, 1.0, 1.0, 0.6449, 1.0, 0.6449, 1.0, 1.0, 1.0, 1.0, 1.0, 0.6449, 1.0, 0.6449, 1.0, 1.0, 1.0, 1.0, 1.0, 0.6449, 1.0, 0.6449, 1.0, 1.0, 0.5828, 0.0, 1.0, 0.0, 1.0, 0.6449, 0.5828, 0.6449, 0.0, 0.0, 0.5828, 0.0, 0.5828, 0.6449, 0.0, 0.6449, 1.0, 1.0, 0.5828, 1.0, 0.5828, 1.0, 1.0, 1.0, 0.0, 0.0, 0.5828, 0.0, 0.5828, 0.0, 0.0, 0.0, 0.0, 0.0, 0.5828, 0.0, 0.5828, 0.0, 0.0, 0.0, 1.0, 1.0, 0.5828, 1.0, 0.5828, 1.0, 1.0, 1.0, 1.0, 0.0, 0.5828, 0.0, 0.5828, 0.0, 1.0, 0.0, 1.0, 0.0, 0.5828, 0.0, 0.5828, 0.0, 1.0, 0.0, 1.0, 0.0, 0.5828, 0.0, 0.5828, 0.0, 1.0, 0.0, 1.0, 0.0, 0.5828, 0.0, 0.5828, 0.0, 1.0, 0.0, 1.0, 0.0, 0.5828, 0.0, 0.5828, 0.0, 1.0, 0.0, 1.0, 0.0, 0.5828, 0.0, 0.5828, 0.0, 1.0, 0.0, 1.0, 0.0, 0.5828, 0.0, 0.5828, 0.0, 1.0, 0.0, 1.0, 0.0, 0.5828, 0.0, 0.5828, 0.0, 1.0, 0.0, 1.0, 0.0, 0.5828, 0.0, 0.5828, 0.0, 1.0, 0.0, 0.0, 0.6449, 0.5828, 0.6449, 0.5828, 1.0, 0.0, 1.0])
me_plane.use_remesh_fix_poles = True
me_plane.use_remesh_preserve_attributes = False
me_plane.use_mirror_vertex_groups = False
me_plane.update()

# ---- objects
ob_camera = bpy.data.objects.new('Camera', cam_camera)
ob_empty = bpy.data.objects.new('Empty', None)
ob_plane = bpy.data.objects.new('Plane', me_plane)
ob_empty_001 = bpy.data.objects.new('Empty.001', None)

# ---- transforms, parenting, visibility, modifiers, constraints
ob_camera.location = (7.359, -6.926, 4.958)
ob_camera.rotation_euler = (1.109, 0.0, 0.8149)
ob_camera.lock_rotations_4d = False
ob_camera.empty_display_type = 'ARROWS'
ob_camera.color = (0.0, 0.0, 0.0, 0.0)
ob_camera.display_type = 'WIRE'
ob_camera.lineart.crease_threshold = 0.0
ob_empty.location = (-0.26, -0.1281, -0.3148)
ob_empty.rotation_euler = (1.571, -0.0, 0.0)
ob_empty.scale = (-1.0, 1.0, 1.0)
ob_empty.empty_display_type = 'IMAGE'
ob_empty.empty_display_size = 5.0
ob_empty.empty_image_depth = 'BACK'
ob_empty.empty_image_side = 'FRONT'
ob_empty.lineart.crease_threshold = 0.0
ob_plane.location = (0.0, 0.0, 0.0)
ob_plane.rotation_euler = (1.571, 0.0, 0.0)
ob_plane.lineart.crease_threshold = 0.0
_m = ob_plane.modifiers.new('Mirror', 'MIRROR')
_m.use_axis = (False, False, True)
_m.use_clip = True
ob_empty_001.location = (4.333e-18, -0.03903, 0.01952)
ob_empty_001.rotation_euler = (1.571, 0.03491, 1.571)
ob_empty_001.scale = (0.9144, 0.9144, 0.9144)
ob_empty_001.empty_display_type = 'IMAGE'
ob_empty_001.empty_display_size = 5.0
ob_empty_001.empty_image_depth = 'BACK'
ob_empty_001.empty_image_side = 'FRONT'
ob_empty_001.lineart.crease_threshold = 0.0

# ---- collection membership
col_collection.objects.link(ob_camera)
col_collection.objects.link(ob_empty)
col_collection.objects.link(ob_plane)
col_collection.objects.link(ob_empty_001)

# ---- scene / render settings (as saved in the file)
scene.camera = ob_camera
scene.frame_start = 1; scene.frame_end = 250; scene.frame_set(1)
scene.render.engine = 'BLENDER_EEVEE_NEXT'
scene.cycles.use_denoising = False
scene.cycles.samples = 128
scene.cycles.sampling_pattern = 'TABULATED_SOBOL'
scene.cycles.use_adaptive_sampling = False
scene.cycles.use_light_tree = False
scene.view_settings.view_transform = 'Filmic'
bpy.context.view_layer.update()

# ---- added for rendering (the .blend has no usable light): sun
light_auto_sun = bpy.data.lights.new('AutoSun', 'SUN')
light_auto_sun.energy = 3.0
light_auto_sun.angle = 0.0523599
ob_auto_sun = bpy.data.objects.new('AutoSun', light_auto_sun)
scene.collection.objects.link(ob_auto_sun)
ob_auto_sun.rotation_euler = (0.872665, 0.174533, 0.523599)
bpy.context.view_layer.update()
